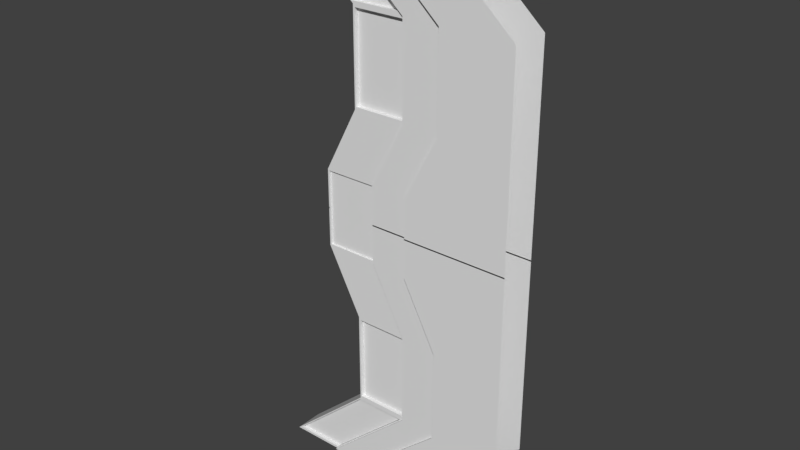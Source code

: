 # Source: Corridor.blend  (saved by Blender 2.78.0; exported with 4.5.12 LTS)
import bpy
from mathutils import Matrix  # noqa: F401  (used for matrix-valued properties, if any)

bpy.ops.wm.read_factory_settings(use_empty=True)
scene = bpy.context.scene
scene.name = 'Scene'

# ---- collections
col_collection_1 = bpy.data.collections.new('Collection 1'); scene.collection.children.link(col_collection_1)

# ---- world
world_world = bpy.data.worlds.new('World'); scene.world = world_world
world_world.color = (0.05088, 0.05088, 0.05088)
world_world.use_sun_shadow = False
world_world.sun_shadow_jitter_overblur = 0.0
world_world.cycles.sampling_method = 'MANUAL'

# ---- meshes
me_plane = bpy.data.meshes.new('Plane')
me_plane.from_pydata([(-0.32, -1.0, 1.0), (-0.1243, -1.0, 0.1407), (-5.091e-08, -1.0, 0.3778), (4.718e-09, -1.0, 0.7143), (-0.1243, -1.0, -0.002183), (-0.32, 5.96e-08, 1.0), (-0.1243, 0.0, 0.1407), (8.345e-08, 0.0, 0.3778), (1.391e-07, 0.0, 0.7143), (-0.1243, 0.0, -0.002183), (-0.1227, -1.0, 1.0), (0.07302, -1.0, 0.1407), (0.1973, -1.0, 0.3778), (0.1973, -1.0, 0.7143), (0.07302, -1.0, -0.002183), (-0.1227, -1.144, 1.0), (0.07302, -1.144, 0.1407), (0.1973, -1.144, 0.3778), (0.1973, -1.144, 0.7143), (0.07302, -1.144, -0.002183), (0.0173, -1.144, 1.0), (0.213, -1.144, 0.1407), (0.3373, -1.144, 0.3778), (0.3373, -1.144, 0.7143), (0.213, -1.144, -0.002183), (0.0173, -1.144, 1.0), (0.213, -1.144, 0.1407), (0.3373, -1.144, 0.3778), (0.3373, -1.144, 0.7143), (0.213, -1.144, -0.002183), (0.0173, -1.34, 1.0), (0.213, -1.34, 0.1407), (0.3373, -1.34, 0.3778), (0.3373, -1.34, 0.7143), (0.213, -1.34, -0.002183), (0.2773, -1.34, 1.0), (0.5975, -1.34, 0.1407), (0.5975, -1.34, 0.3778), (0.5975, -1.34, 0.7143), (0.5975, -1.34, -0.002183), (-0.003856, -1.0, 0.7233), (-0.3037, -1.0, 0.991), (0.181, -1.0, 0.7233), (-0.1188, -1.0, 0.991), (-0.003856, -0.7308, 0.7233), (-0.3037, -0.7308, 0.991), (0.181, -0.7308, 0.7233), (-0.1188, -0.7308, 0.991), (0.005919, -1.0, 0.3879), (0.005919, -1.0, 0.7042), (0.1914, -1.0, 0.3879), (0.1914, -1.0, 0.7042), (0.005919, -0.7308, 0.3879), (0.005919, -0.7308, 0.7042), (0.1914, -0.7308, 0.3879), (0.1914, -0.7308, 0.7042), (-0.1184, -1.0, 0.0), (-0.1184, -1.0, 0.1364), (0.0671, -1.0, 0.0), (0.0671, -1.0, 0.1364), (-0.1184, -0.8672, 0.0), (-0.1184, -0.8672, 0.1364), (0.0671, -0.8672, 0.0), (0.0671, -0.8672, 0.1364)], [], [(2, 3, 8, 7), (1, 2, 7, 6), (4, 1, 6, 9), (3, 0, 5, 8), (2, 1, 11, 12), (3, 13, 42, 40), (13, 3, 49, 51), (11, 1, 57, 59), (12, 11, 16, 17), (10, 13, 18, 15), (13, 12, 17, 18), (11, 14, 19, 16), (17, 16, 21, 22), (15, 18, 23, 20), (18, 17, 22, 23), (16, 19, 24, 21), (22, 21, 26, 27), (20, 23, 28, 25), (23, 22, 27, 28), (21, 24, 29, 26), (26, 29, 34, 31), (27, 26, 31, 32), (25, 28, 33, 30), (28, 27, 32, 33), (33, 32, 37, 38), (31, 34, 39, 36), (32, 31, 36, 37), (30, 33, 38, 35), (43, 41, 45, 47), (13, 10, 43, 42), (0, 3, 40, 41), (10, 0, 41, 43), (45, 44, 46, 47), (42, 43, 47, 46), (40, 42, 46, 44), (41, 40, 44, 45), (48, 50, 54, 52), (2, 12, 50, 48), (12, 13, 51, 50), (3, 2, 48, 49), (53, 52, 54, 55), (49, 48, 52, 53), (51, 49, 53, 55), (50, 51, 55, 54), (58, 59, 63, 62), (14, 11, 59, 58), (1, 4, 56, 57), (61, 60, 62, 63), (59, 57, 61, 63), (57, 56, 60, 61)])
me_plane.use_remesh_preserve_volume = False
me_plane.use_remesh_preserve_attributes = False
me_plane.use_mirror_vertex_groups = False
me_plane.update()

# ---- objects
ob_plane = bpy.data.objects.new('Plane', me_plane)

# ---- transforms, parenting, visibility, modifiers, constraints
ob_plane.location = (0.0, 0.0, 0.0)
ob_plane.scale = (1.0, 0.052, 1.0)
ob_plane.lineart.crease_threshold = 0.0
_m = ob_plane.modifiers.new('Mirror', 'MIRROR')
_m.use_axis = (False, True, True)
_m.use_clip = True

# ---- collection membership
col_collection_1.objects.link(ob_plane)

# ---- scene / render settings (as saved in the file)
scene.frame_start = 1; scene.frame_end = 250; scene.frame_set(1)
scene.render.engine = 'CYCLES'
scene.render.resolution_percentage = 50
scene.render.dither_intensity = 0.0
scene.cycles.use_denoising = False
scene.cycles.samples = 128
scene.cycles.sampling_pattern = 'TABULATED_SOBOL'
scene.cycles.light_sampling_threshold = 0.0
scene.cycles.use_adaptive_sampling = False
scene.cycles.use_light_tree = False
scene.cycles.blur_glossy = 0.0
scene.cycles.sample_clamp_indirect = 0.0
scene.view_settings.view_transform = 'Standard'
bpy.context.view_layer.update()

# ---- added for rendering (the .blend has no active camera and no usable light): camera, sun
cam_auto = bpy.data.cameras.new('AutoCamera')
cam_auto.lens = 50.0
cam_auto.sensor_width = 36.0
cam_auto.clip_end = 1000.0
ob_auto_camera = bpy.data.objects.new('AutoCamera', cam_auto)
scene.collection.objects.link(ob_auto_camera)
ob_auto_camera.location = (2.17871, -2.44795, 1.63197)
ob_auto_camera.rotation_euler = (1.09748, -7.21219e-08, 0.694738)
scene.camera = ob_auto_camera
light_auto_sun = bpy.data.lights.new('AutoSun', 'SUN')
light_auto_sun.energy = 3.0
light_auto_sun.angle = 0.0523599
ob_auto_sun = bpy.data.objects.new('AutoSun', light_auto_sun)
scene.collection.objects.link(ob_auto_sun)
ob_auto_sun.rotation_euler = (0.872665, 0.174533, 0.523599)
bpy.context.view_layer.update()
